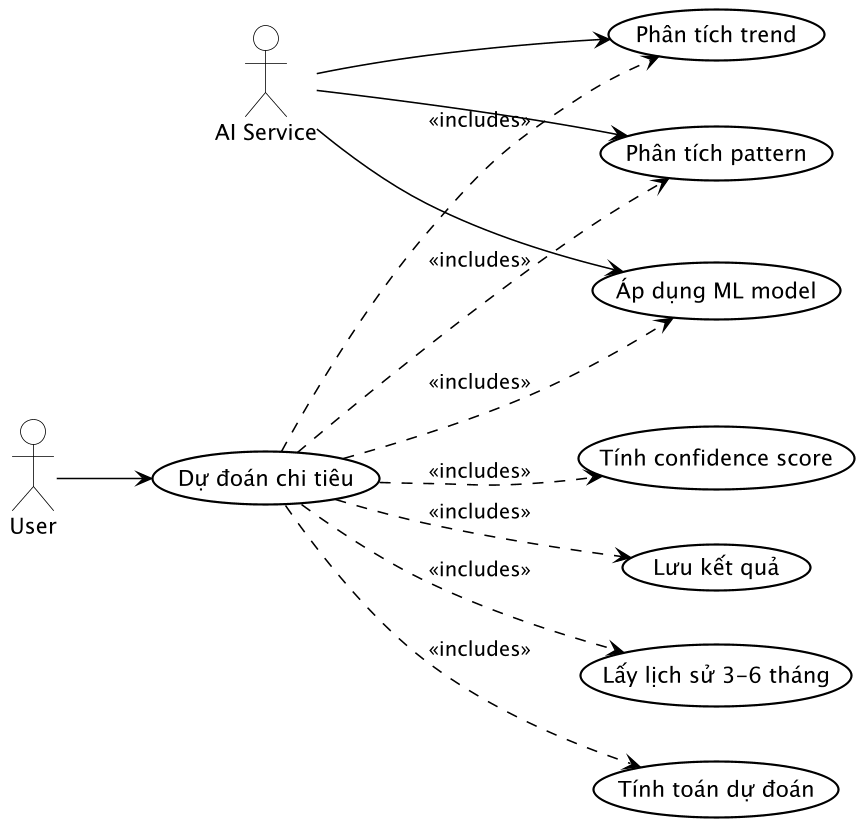

The diagram above was rendered by PlantUML. Its source (embedded in the PNG):
@startuml UC_014_ExpensePrediction

skinparam usecase {
    BackgroundColor #FFFFFF
    BorderColor #000000
    ArrowColor #000000
    BorderThickness 1.4
    FontColor #000000
    FontSize 14
}

skinparam actor {
    BackgroundColor #FFFFFF
    BorderColor #000000
    FontColor #000000
    FontSize 14
}

skinparam package {
    BorderColor #000000
    FontColor #000000
}

skinparam shadowing false
skinparam dpi 150

' Layout ngang
left to right direction

actor User
actor "AI Service" as AI

usecase "Dự đoán chi tiêu" as UC_ExpensePrediction
usecase "Lấy lịch sử 3-6 tháng" as UC_GetHistory
usecase "Phân tích trend" as UC_AnalyzeTrend
usecase "Phân tích pattern" as UC_AnalyzePattern
usecase "Áp dụng ML model" as UC_ApplyModel
usecase "Tính toán dự đoán" as UC_CalculatePrediction
usecase "Tính confidence score" as UC_CalculateConfidence
usecase "Lưu kết quả" as UC_SaveResult

User --> UC_ExpensePrediction
AI --> UC_AnalyzeTrend
AI --> UC_AnalyzePattern
AI --> UC_ApplyModel
UC_ExpensePrediction ..> UC_GetHistory : <<includes>>
UC_ExpensePrediction ..> UC_AnalyzeTrend : <<includes>>
UC_ExpensePrediction ..> UC_AnalyzePattern : <<includes>>
UC_ExpensePrediction ..> UC_ApplyModel : <<includes>>
UC_ExpensePrediction ..> UC_CalculatePrediction : <<includes>>
UC_ExpensePrediction ..> UC_CalculateConfidence : <<includes>>
UC_ExpensePrediction ..> UC_SaveResult : <<includes>>

@enduml